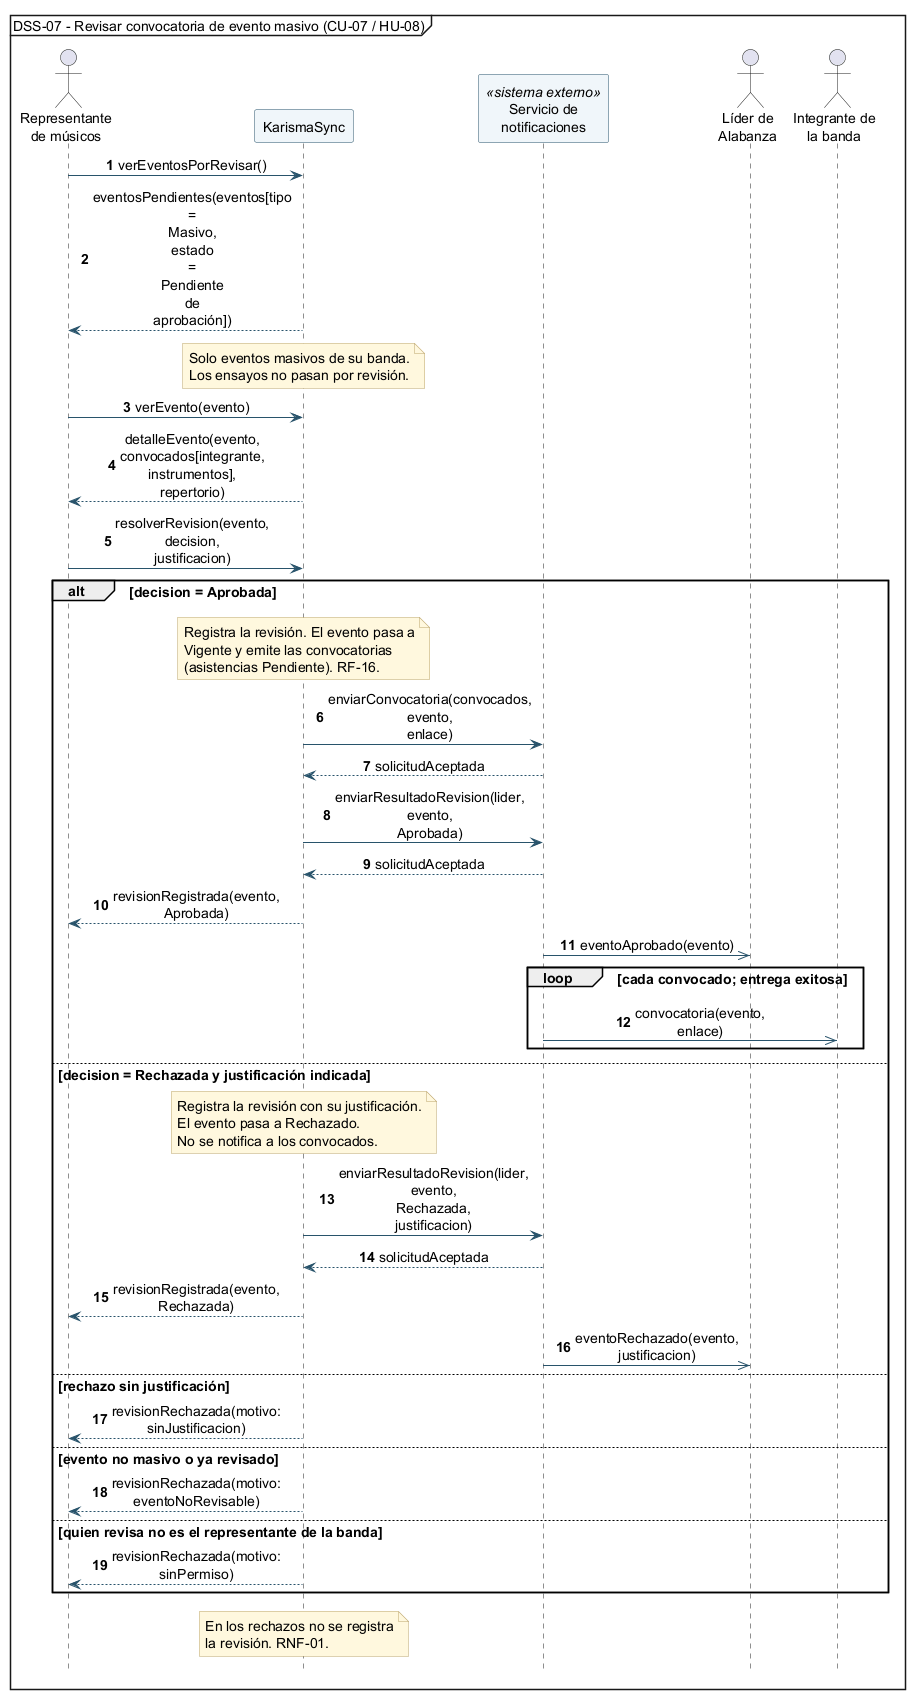

The diagram above was rendered by PlantUML. Its source (embedded in the PNG):
@startuml
mainframe DSS-07 - Revisar convocatoria de evento masivo (CU-07 / HU-08)
autonumber
hide footbox
skinparam backgroundColor white
skinparam shadowing false
skinparam defaultFontName SansSerif
skinparam defaultFontSize 14
skinparam sequenceMessageAlign center
skinparam maxMessageSize 54
skinparam BoxPadding 4
skinparam NotePadding 4
skinparam sequenceMessageSpacing 6
skinparam ArrowColor #28536B
skinparam participantBorderColor #28536B
skinparam participantBackgroundColor #F0F6FA
skinparam noteBackgroundColor #FFF8DE
skinparam noteBorderColor #BBA46B

<style>
participant {
  Padding 8
}
</style>

actor "Representante\nde músicos" as Representante
participant "KarismaSync" as Sistema
participant "Servicio de\nnotificaciones" as Notificaciones <<sistema externo>>
actor "Líder de\nAlabanza" as Lider
actor "Integrante de\nla banda" as Integrante

Representante -> Sistema: verEventosPorRevisar()
Sistema --> Representante: eventosPendientes(eventos[tipo = Masivo, estado = Pendiente de aprobación])
note over Sistema
  Solo eventos masivos de su banda.
  Los ensayos no pasan por revisión.
end note

Representante -> Sistema: verEvento(evento)
Sistema --> Representante: detalleEvento(evento, convocados[integrante, instrumentos], repertorio)

Representante -> Sistema: resolverRevision(evento, decision, justificacion)

alt decision = Aprobada
  note over Sistema
    Registra la revisión. El evento pasa a
    Vigente y emite las convocatorias
    (asistencias Pendiente). RF-16.
  end note
  Sistema -> Notificaciones: enviarConvocatoria(convocados, evento, enlace)
  Notificaciones --> Sistema: solicitudAceptada
  Sistema -> Notificaciones: enviarResultadoRevision(lider, evento, Aprobada)
  Notificaciones --> Sistema: solicitudAceptada
  Sistema --> Representante: revisionRegistrada(evento, Aprobada)
  Notificaciones ->> Lider: eventoAprobado(evento)
  loop cada convocado; entrega exitosa
    Notificaciones ->> Integrante: convocatoria(evento, enlace)
  end

else decision = Rechazada y justificación indicada
  note over Sistema
    Registra la revisión con su justificación.
    El evento pasa a Rechazado.
    No se notifica a los convocados.
  end note
  Sistema -> Notificaciones: enviarResultadoRevision(lider, evento, Rechazada, justificacion)
  Notificaciones --> Sistema: solicitudAceptada
  Sistema --> Representante: revisionRegistrada(evento, Rechazada)
  Notificaciones ->> Lider: eventoRechazado(evento, justificacion)

else rechazo sin justificación
  Sistema --> Representante: revisionRechazada(motivo: sinJustificacion)

else evento no masivo o ya revisado
  Sistema --> Representante: revisionRechazada(motivo: eventoNoRevisable)

else quien revisa no es el representante de la banda
  Sistema --> Representante: revisionRechazada(motivo: sinPermiso)
end
note over Sistema
  En los rechazos no se registra
  la revisión. RNF-01.
end note

@enduml